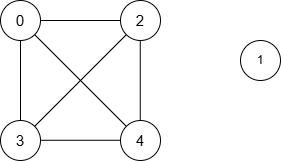

The diagram above was exported from draw.io. Its source (the exported page's mxGraphModel, read from the mxfile embedded in the PNG):
<mxGraphModel dx="750" dy="512" grid="1" gridSize="10" guides="1" tooltips="1" connect="1" arrows="1" fold="1" page="1" pageScale="1" pageWidth="850" pageHeight="1100" math="0" shadow="0">
  <root>
    <mxCell id="0" />
    <mxCell id="1" parent="0" />
    <mxCell id="pS3BSRPgGECOYu18uMOt-1" value="&lt;font style=&quot;font-size: 15px;&quot;&gt;0&lt;/font&gt;" style="ellipse;whiteSpace=wrap;html=1;aspect=fixed;" vertex="1" parent="1">
      <mxGeometry x="360" y="520" width="40" height="40" as="geometry" />
    </mxCell>
    <mxCell id="pS3BSRPgGECOYu18uMOt-4" value="&lt;font style=&quot;font-size: 15px;&quot;&gt;2&lt;/font&gt;" style="ellipse;whiteSpace=wrap;html=1;aspect=fixed;" vertex="1" parent="1">
      <mxGeometry x="480" y="520" width="40" height="40" as="geometry" />
    </mxCell>
    <mxCell id="pS3BSRPgGECOYu18uMOt-5" value="&lt;font style=&quot;font-size: 15px;&quot;&gt;3&lt;/font&gt;" style="ellipse;whiteSpace=wrap;html=1;aspect=fixed;" vertex="1" parent="1">
      <mxGeometry x="360" y="640" width="40" height="40" as="geometry" />
    </mxCell>
    <mxCell id="pS3BSRPgGECOYu18uMOt-6" value="&lt;font style=&quot;font-size: 15px;&quot;&gt;4&lt;/font&gt;" style="ellipse;whiteSpace=wrap;html=1;aspect=fixed;" vertex="1" parent="1">
      <mxGeometry x="480" y="640" width="40" height="40" as="geometry" />
    </mxCell>
    <mxCell id="pS3BSRPgGECOYu18uMOt-7" value="" style="endArrow=none;html=1;rounded=0;exitX=1;exitY=0.5;exitDx=0;exitDy=0;entryX=0;entryY=0.5;entryDx=0;entryDy=0;" edge="1" parent="1" source="pS3BSRPgGECOYu18uMOt-1" target="pS3BSRPgGECOYu18uMOt-4">
      <mxGeometry width="50" height="50" relative="1" as="geometry">
        <mxPoint x="430" y="600" as="sourcePoint" />
        <mxPoint x="480" y="550" as="targetPoint" />
      </mxGeometry>
    </mxCell>
    <mxCell id="pS3BSRPgGECOYu18uMOt-8" value="" style="endArrow=none;html=1;rounded=0;exitX=1;exitY=0.5;exitDx=0;exitDy=0;entryX=0;entryY=0.5;entryDx=0;entryDy=0;" edge="1" parent="1">
      <mxGeometry width="50" height="50" relative="1" as="geometry">
        <mxPoint x="400" y="659.76" as="sourcePoint" />
        <mxPoint x="480" y="659.76" as="targetPoint" />
      </mxGeometry>
    </mxCell>
    <mxCell id="pS3BSRPgGECOYu18uMOt-9" value="" style="endArrow=none;html=1;rounded=0;exitX=0.5;exitY=1;exitDx=0;exitDy=0;entryX=0.5;entryY=0;entryDx=0;entryDy=0;" edge="1" parent="1" source="pS3BSRPgGECOYu18uMOt-1" target="pS3BSRPgGECOYu18uMOt-5">
      <mxGeometry width="50" height="50" relative="1" as="geometry">
        <mxPoint x="420" y="560" as="sourcePoint" />
        <mxPoint x="500" y="560" as="targetPoint" />
      </mxGeometry>
    </mxCell>
    <mxCell id="pS3BSRPgGECOYu18uMOt-10" value="" style="endArrow=none;html=1;rounded=0;exitX=0.5;exitY=1;exitDx=0;exitDy=0;entryX=0.5;entryY=0;entryDx=0;entryDy=0;" edge="1" parent="1">
      <mxGeometry width="50" height="50" relative="1" as="geometry">
        <mxPoint x="499.76" y="560" as="sourcePoint" />
        <mxPoint x="499.76" y="640" as="targetPoint" />
      </mxGeometry>
    </mxCell>
    <mxCell id="pS3BSRPgGECOYu18uMOt-11" value="" style="endArrow=none;html=1;rounded=0;exitX=0;exitY=1;exitDx=0;exitDy=0;entryX=1;entryY=0;entryDx=0;entryDy=0;" edge="1" parent="1" source="pS3BSRPgGECOYu18uMOt-4" target="pS3BSRPgGECOYu18uMOt-5">
      <mxGeometry width="50" height="50" relative="1" as="geometry">
        <mxPoint x="400" y="580" as="sourcePoint" />
        <mxPoint x="400" y="660" as="targetPoint" />
      </mxGeometry>
    </mxCell>
    <mxCell id="pS3BSRPgGECOYu18uMOt-12" value="" style="endArrow=none;html=1;rounded=0;exitX=1;exitY=1;exitDx=0;exitDy=0;" edge="1" parent="1" source="pS3BSRPgGECOYu18uMOt-1" target="pS3BSRPgGECOYu18uMOt-6">
      <mxGeometry width="50" height="50" relative="1" as="geometry">
        <mxPoint x="410" y="590" as="sourcePoint" />
        <mxPoint x="410" y="670" as="targetPoint" />
      </mxGeometry>
    </mxCell>
    <mxCell id="pS3BSRPgGECOYu18uMOt-13" value="1" style="ellipse;whiteSpace=wrap;html=1;aspect=fixed;" vertex="1" parent="1">
      <mxGeometry x="600" y="560" width="40" height="40" as="geometry" />
    </mxCell>
  </root>
</mxGraphModel>